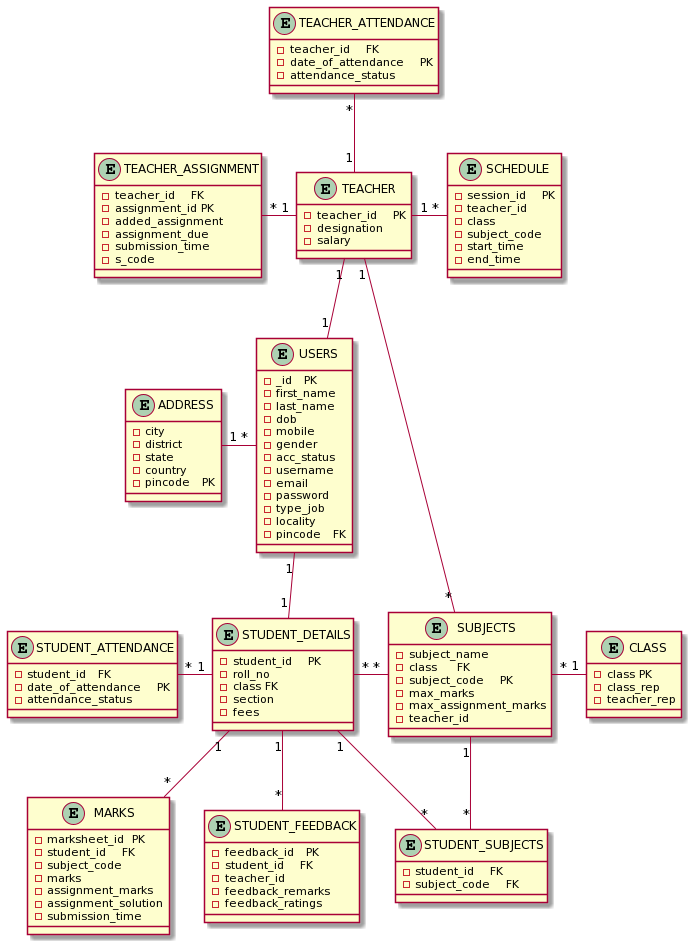

The diagram above was rendered by PlantUML. Its source (embedded in the PNG):
@startuml
entity USERS{
    - _id   PK
    - first_name
    - last_name
    - dob
    - mobile
    - gender
    - acc_status
    - username
    - email
    - password
    - type_job
    - locality
    - pincode   FK
}

entity ADDRESS{
    - city
    - district
    - state
    - country
    - pincode   PK
}

entity STUDENT_ATTENDANCE{
    - student_id   FK
    - date_of_attendance    PK
    - attendance_status
}

entity TEACHER_ASSIGNMENT{
    - teacher_id    FK
    - assignment_id PK
    - added_assignment
    - assignment_due
    - submission_time
    - s_code
}

entity TEACHER_ATTENDANCE{
    - teacher_id    FK
    - date_of_attendance    PK
    - attendance_status
}
entity STUDENT_DETAILS{
    - student_id    PK
    - roll_no
    - class FK
    - section
    - fees
}
entity MARKS{
    - marksheet_id  PK
    - student_id    FK
    - subject_code
    - marks
    - assignment_marks
    - assignment_solution
    - submission_time
}
entity SUBJECTS{
    - subject_name
    - class     FK
    - subject_code    PK
    - max_marks
    - max_assignment_marks
    - teacher_id
}

entity TEACHER{
    - teacher_id    PK
    - designation
    - salary
}
entity STUDENT_SUBJECTS{
    - student_id    FK
    - subject_code    FK
}
entity STUDENT_FEEDBACK{
    - feedback_id   PK
    - student_id    FK
    - teacher_id
    - feedback_remarks
    - feedback_ratings
}

entity CLASS{
    - class PK
    - class_rep
    - teacher_rep
}

entity SCHEDULE{
    - session_id    PK
    - teacher_id
    - class
    - subject_code
    - start_time
    - end_time
}

ADDRESS "1" -right- "*" USERS
TEACHER "1" -up- "*" TEACHER_ATTENDANCE
STUDENT_DETAILS "1" -left- "*" STUDENT_ATTENDANCE
TEACHER "1" -left- "*" TEACHER_ASSIGNMENT
USERS "1" -- "1" STUDENT_DETAILS
STUDENT_DETAILS "1" -- "*" MARKS
STUDENT_DETAILS "*" -right- "*" SUBJECTS
SUBJECTS "1" -- "*" STUDENT_SUBJECTS
STUDENT_DETAILS "1" -- "*" STUDENT_SUBJECTS
CLASS "1" -left- "*" SUBJECTS
USERS "1" -up- "1" TEACHER
TEACHER "1" -- "*" SUBJECTS
TEACHER "1" -right- "*" SCHEDULE
STUDENT_DETAILS "1" -- "*" STUDENT_FEEDBACK
@enduml